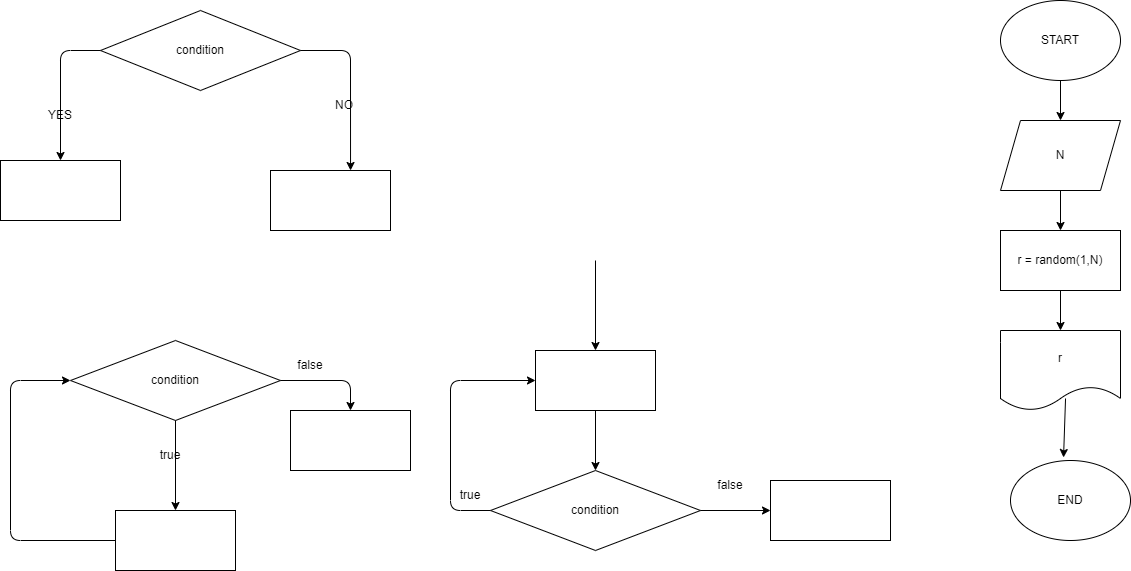

The diagram above was exported from draw.io. Its source (the exported page's mxGraphModel, read from the mxfile embedded in the PNG):
<mxGraphModel dx="1758" dy="689" grid="1" gridSize="10" guides="1" tooltips="1" connect="1" arrows="1" fold="1" page="1" pageScale="1" pageWidth="827" pageHeight="1169" math="0" shadow="0">
  <root>
    <mxCell id="0" />
    <mxCell id="1" parent="0" />
    <mxCell id="2" value="condition" style="rhombus;whiteSpace=wrap;html=1;" parent="1" vertex="1">
      <mxGeometry x="170" y="40" width="200" height="80" as="geometry" />
    </mxCell>
    <mxCell id="3" value="" style="rounded=0;whiteSpace=wrap;html=1;" parent="1" vertex="1">
      <mxGeometry x="340" y="200" width="120" height="60" as="geometry" />
    </mxCell>
    <mxCell id="4" value="" style="rounded=0;whiteSpace=wrap;html=1;" parent="1" vertex="1">
      <mxGeometry x="70" y="190" width="120" height="60" as="geometry" />
    </mxCell>
    <mxCell id="5" value="" style="endArrow=classic;html=1;entryX=0.667;entryY=0;entryDx=0;entryDy=0;entryPerimeter=0;" parent="1" target="3" edge="1">
      <mxGeometry width="50" height="50" relative="1" as="geometry">
        <mxPoint x="370" y="80" as="sourcePoint" />
        <mxPoint x="420" y="30" as="targetPoint" />
        <Array as="points">
          <mxPoint x="420" y="80" />
        </Array>
      </mxGeometry>
    </mxCell>
    <mxCell id="6" value="" style="endArrow=classic;html=1;exitX=0;exitY=0.5;exitDx=0;exitDy=0;entryX=0.5;entryY=0;entryDx=0;entryDy=0;" parent="1" source="2" target="4" edge="1">
      <mxGeometry width="50" height="50" relative="1" as="geometry">
        <mxPoint x="390" y="380" as="sourcePoint" />
        <mxPoint x="440" y="330" as="targetPoint" />
        <Array as="points">
          <mxPoint x="130" y="80" />
        </Array>
      </mxGeometry>
    </mxCell>
    <mxCell id="7" value="YES" style="text;html=1;strokeColor=none;fillColor=none;align=center;verticalAlign=middle;whiteSpace=wrap;rounded=0;" parent="1" vertex="1">
      <mxGeometry x="100" y="130" width="60" height="30" as="geometry" />
    </mxCell>
    <mxCell id="8" value="NO" style="text;html=1;strokeColor=none;fillColor=none;align=center;verticalAlign=middle;whiteSpace=wrap;rounded=0;" parent="1" vertex="1">
      <mxGeometry x="383.5" y="120" width="60" height="30" as="geometry" />
    </mxCell>
    <mxCell id="12" value="condition" style="rhombus;whiteSpace=wrap;html=1;" parent="1" vertex="1">
      <mxGeometry x="140" y="370" width="210" height="80" as="geometry" />
    </mxCell>
    <mxCell id="13" value="" style="rounded=0;whiteSpace=wrap;html=1;" parent="1" vertex="1">
      <mxGeometry x="185" y="540" width="120" height="60" as="geometry" />
    </mxCell>
    <mxCell id="14" value="" style="endArrow=classic;html=1;exitX=0.5;exitY=1;exitDx=0;exitDy=0;entryX=0.5;entryY=0;entryDx=0;entryDy=0;" parent="1" source="12" target="13" edge="1">
      <mxGeometry width="50" height="50" relative="1" as="geometry">
        <mxPoint x="390" y="380" as="sourcePoint" />
        <mxPoint x="440" y="330" as="targetPoint" />
      </mxGeometry>
    </mxCell>
    <mxCell id="15" value="" style="endArrow=classic;html=1;exitX=0;exitY=0.5;exitDx=0;exitDy=0;entryX=0;entryY=0.5;entryDx=0;entryDy=0;" parent="1" source="13" target="12" edge="1">
      <mxGeometry width="50" height="50" relative="1" as="geometry">
        <mxPoint x="390" y="380" as="sourcePoint" />
        <mxPoint x="440" y="330" as="targetPoint" />
        <Array as="points">
          <mxPoint x="80" y="570" />
          <mxPoint x="80" y="410" />
        </Array>
      </mxGeometry>
    </mxCell>
    <mxCell id="16" value="" style="endArrow=classic;html=1;exitX=1;exitY=0.5;exitDx=0;exitDy=0;entryX=0.5;entryY=0;entryDx=0;entryDy=0;" parent="1" source="12" target="24" edge="1">
      <mxGeometry width="50" height="50" relative="1" as="geometry">
        <mxPoint x="390" y="480" as="sourcePoint" />
        <mxPoint x="420" y="410" as="targetPoint" />
        <Array as="points">
          <mxPoint x="420" y="410" />
        </Array>
      </mxGeometry>
    </mxCell>
    <mxCell id="18" value="true" style="text;html=1;strokeColor=none;fillColor=none;align=center;verticalAlign=middle;whiteSpace=wrap;rounded=0;" parent="1" vertex="1">
      <mxGeometry x="210" y="470" width="60" height="30" as="geometry" />
    </mxCell>
    <mxCell id="19" value="condition" style="rhombus;whiteSpace=wrap;html=1;" parent="1" vertex="1">
      <mxGeometry x="560" y="500" width="210" height="80" as="geometry" />
    </mxCell>
    <mxCell id="20" value="" style="rounded=0;whiteSpace=wrap;html=1;" parent="1" vertex="1">
      <mxGeometry x="605" y="380" width="120" height="60" as="geometry" />
    </mxCell>
    <mxCell id="21" value="" style="endArrow=classic;html=1;entryX=0.5;entryY=0;entryDx=0;entryDy=0;" parent="1" target="20" edge="1">
      <mxGeometry width="50" height="50" relative="1" as="geometry">
        <mxPoint x="665" y="290" as="sourcePoint" />
        <mxPoint x="950" y="430" as="targetPoint" />
      </mxGeometry>
    </mxCell>
    <mxCell id="22" value="" style="endArrow=classic;html=1;exitX=0.5;exitY=1;exitDx=0;exitDy=0;entryX=0.5;entryY=0;entryDx=0;entryDy=0;" parent="1" source="20" target="19" edge="1">
      <mxGeometry width="50" height="50" relative="1" as="geometry">
        <mxPoint x="900" y="480" as="sourcePoint" />
        <mxPoint x="950" y="430" as="targetPoint" />
      </mxGeometry>
    </mxCell>
    <mxCell id="23" value="" style="endArrow=classic;html=1;exitX=0;exitY=0.5;exitDx=0;exitDy=0;entryX=0;entryY=0.5;entryDx=0;entryDy=0;" parent="1" source="19" target="20" edge="1">
      <mxGeometry width="50" height="50" relative="1" as="geometry">
        <mxPoint x="900" y="480" as="sourcePoint" />
        <mxPoint x="950" y="430" as="targetPoint" />
        <Array as="points">
          <mxPoint x="520" y="540" />
          <mxPoint x="520" y="410" />
        </Array>
      </mxGeometry>
    </mxCell>
    <mxCell id="24" value="" style="rounded=0;whiteSpace=wrap;html=1;" parent="1" vertex="1">
      <mxGeometry x="360" y="440" width="120" height="60" as="geometry" />
    </mxCell>
    <mxCell id="25" value="false" style="text;html=1;strokeColor=none;fillColor=none;align=center;verticalAlign=middle;whiteSpace=wrap;rounded=0;" parent="1" vertex="1">
      <mxGeometry x="350" y="380" width="60" height="30" as="geometry" />
    </mxCell>
    <mxCell id="26" value="true" style="text;html=1;strokeColor=none;fillColor=none;align=center;verticalAlign=middle;whiteSpace=wrap;rounded=0;" parent="1" vertex="1">
      <mxGeometry x="510" y="510" width="60" height="30" as="geometry" />
    </mxCell>
    <mxCell id="27" value="" style="rounded=0;whiteSpace=wrap;html=1;" parent="1" vertex="1">
      <mxGeometry x="840" y="510" width="120" height="60" as="geometry" />
    </mxCell>
    <mxCell id="29" value="" style="endArrow=classic;html=1;exitX=1;exitY=0.5;exitDx=0;exitDy=0;entryX=0;entryY=0.5;entryDx=0;entryDy=0;" parent="1" source="19" target="27" edge="1">
      <mxGeometry width="50" height="50" relative="1" as="geometry">
        <mxPoint x="900" y="480" as="sourcePoint" />
        <mxPoint x="950" y="430" as="targetPoint" />
      </mxGeometry>
    </mxCell>
    <mxCell id="30" value="false" style="text;html=1;strokeColor=none;fillColor=none;align=center;verticalAlign=middle;whiteSpace=wrap;rounded=0;" parent="1" vertex="1">
      <mxGeometry x="770" y="500" width="60" height="30" as="geometry" />
    </mxCell>
    <mxCell id="31" value="START" style="ellipse;whiteSpace=wrap;html=1;" vertex="1" parent="1">
      <mxGeometry x="1070" y="30" width="120" height="80" as="geometry" />
    </mxCell>
    <mxCell id="32" value="N" style="shape=parallelogram;perimeter=parallelogramPerimeter;whiteSpace=wrap;html=1;fixedSize=1;" vertex="1" parent="1">
      <mxGeometry x="1070" y="150" width="120" height="70" as="geometry" />
    </mxCell>
    <mxCell id="33" value="r = random(1,N)" style="rounded=0;whiteSpace=wrap;html=1;" vertex="1" parent="1">
      <mxGeometry x="1070" y="260" width="120" height="60" as="geometry" />
    </mxCell>
    <mxCell id="34" value="r" style="shape=document;whiteSpace=wrap;html=1;boundedLbl=1;" vertex="1" parent="1">
      <mxGeometry x="1070" y="360" width="120" height="80" as="geometry" />
    </mxCell>
    <mxCell id="37" value="" style="endArrow=classic;html=1;exitX=0.5;exitY=1;exitDx=0;exitDy=0;entryX=0.5;entryY=0;entryDx=0;entryDy=0;" edge="1" parent="1" source="31" target="32">
      <mxGeometry width="50" height="50" relative="1" as="geometry">
        <mxPoint x="1130" y="120" as="sourcePoint" />
        <mxPoint x="850" y="330" as="targetPoint" />
      </mxGeometry>
    </mxCell>
    <mxCell id="38" value="" style="endArrow=classic;html=1;exitX=0.5;exitY=1;exitDx=0;exitDy=0;entryX=0.5;entryY=0;entryDx=0;entryDy=0;" edge="1" parent="1" source="32" target="33">
      <mxGeometry width="50" height="50" relative="1" as="geometry">
        <mxPoint x="800" y="380" as="sourcePoint" />
        <mxPoint x="850" y="330" as="targetPoint" />
      </mxGeometry>
    </mxCell>
    <mxCell id="39" value="" style="endArrow=classic;html=1;exitX=0.5;exitY=1;exitDx=0;exitDy=0;entryX=0.5;entryY=0;entryDx=0;entryDy=0;" edge="1" parent="1" source="33" target="34">
      <mxGeometry width="50" height="50" relative="1" as="geometry">
        <mxPoint x="800" y="380" as="sourcePoint" />
        <mxPoint x="850" y="330" as="targetPoint" />
      </mxGeometry>
    </mxCell>
    <mxCell id="40" value="" style="endArrow=classic;html=1;exitX=0.542;exitY=0.85;exitDx=0;exitDy=0;exitPerimeter=0;entryX=0.442;entryY=0.025;entryDx=0;entryDy=0;entryPerimeter=0;" edge="1" parent="1" source="34">
      <mxGeometry width="50" height="50" relative="1" as="geometry">
        <mxPoint x="800" y="380" as="sourcePoint" />
        <mxPoint x="1133.04" y="487" as="targetPoint" />
      </mxGeometry>
    </mxCell>
    <mxCell id="41" value="END" style="ellipse;whiteSpace=wrap;html=1;" vertex="1" parent="1">
      <mxGeometry x="1080" y="490" width="120" height="80" as="geometry" />
    </mxCell>
  </root>
</mxGraphModel>